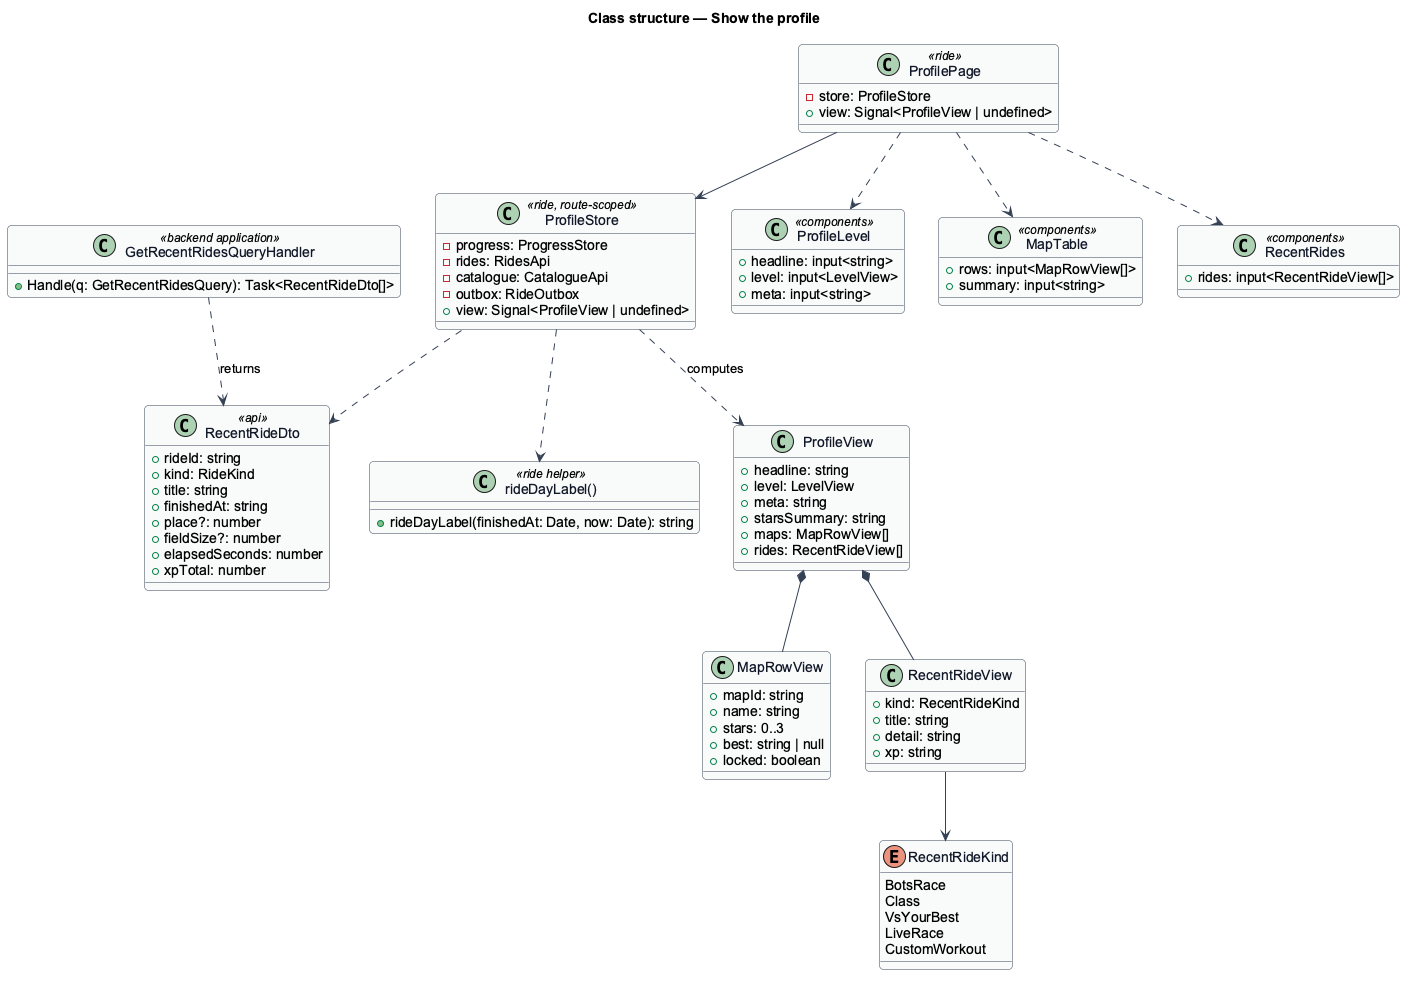

The diagram above was rendered by PlantUML. Its source (embedded in the PNG):
@startuml
' --- shared skin header ---
skinparam backgroundColor #FFFFFF
skinparam shadowing false
skinparam roundcorner 8
skinparam defaultFontName Arial
skinparam ArrowColor #344054
skinparam class {
  BorderColor #344054
  FontColor #101828
  BackgroundColor #F9FAFB
}
' --------------------------
title Class structure — Show the profile
class ProfilePage <<ride>> {
  -store: ProfileStore
  +view: Signal<ProfileView | undefined>
}
class ProfileStore <<ride, route-scoped>> {
  -progress: ProgressStore
  -rides: RidesApi
  -catalogue: CatalogueApi
  -outbox: RideOutbox
  +view: Signal<ProfileView | undefined>
}
class ProfileView {
  +headline: string
  +level: LevelView
  +meta: string
  +starsSummary: string
  +maps: MapRowView[]
  +rides: RecentRideView[]
}
class MapRowView {
  +mapId: string
  +name: string
  +stars: 0..3
  +best: string | null
  +locked: boolean
}
enum RecentRideKind {
  BotsRace
  Class
  VsYourBest
  LiveRace
  CustomWorkout
}
class RecentRideView {
  +kind: RecentRideKind
  +title: string
  +detail: string
  +xp: string
}
class RecentRideDto <<api>> {
  +rideId: string
  +kind: RideKind
  +title: string
  +finishedAt: string
  +place?: number
  +fieldSize?: number
  +elapsedSeconds: number
  +xpTotal: number
}
class "rideDayLabel()" as dl <<ride helper>> {
  +rideDayLabel(finishedAt: Date, now: Date): string
}
class ProfileLevel <<components>> {
  +headline: input<string>
  +level: input<LevelView>
  +meta: input<string>
}
class MapTable <<components>> {
  +rows: input<MapRowView[]>
  +summary: input<string>
}
class RecentRides <<components>> {
  +rides: input<RecentRideView[]>
}
class GetRecentRidesQueryHandler <<backend application>> {
  +Handle(q: GetRecentRidesQuery): Task<RecentRideDto[]>
}
ProfilePage --> ProfileStore
ProfilePage ..> ProfileLevel
ProfilePage ..> MapTable
ProfilePage ..> RecentRides
ProfileStore ..> ProfileView : computes
ProfileStore ..> dl
ProfileStore ..> RecentRideDto
ProfileView *-- MapRowView
ProfileView *-- RecentRideView
RecentRideView --> RecentRideKind
GetRecentRidesQueryHandler ..> RecentRideDto : returns
@enduml